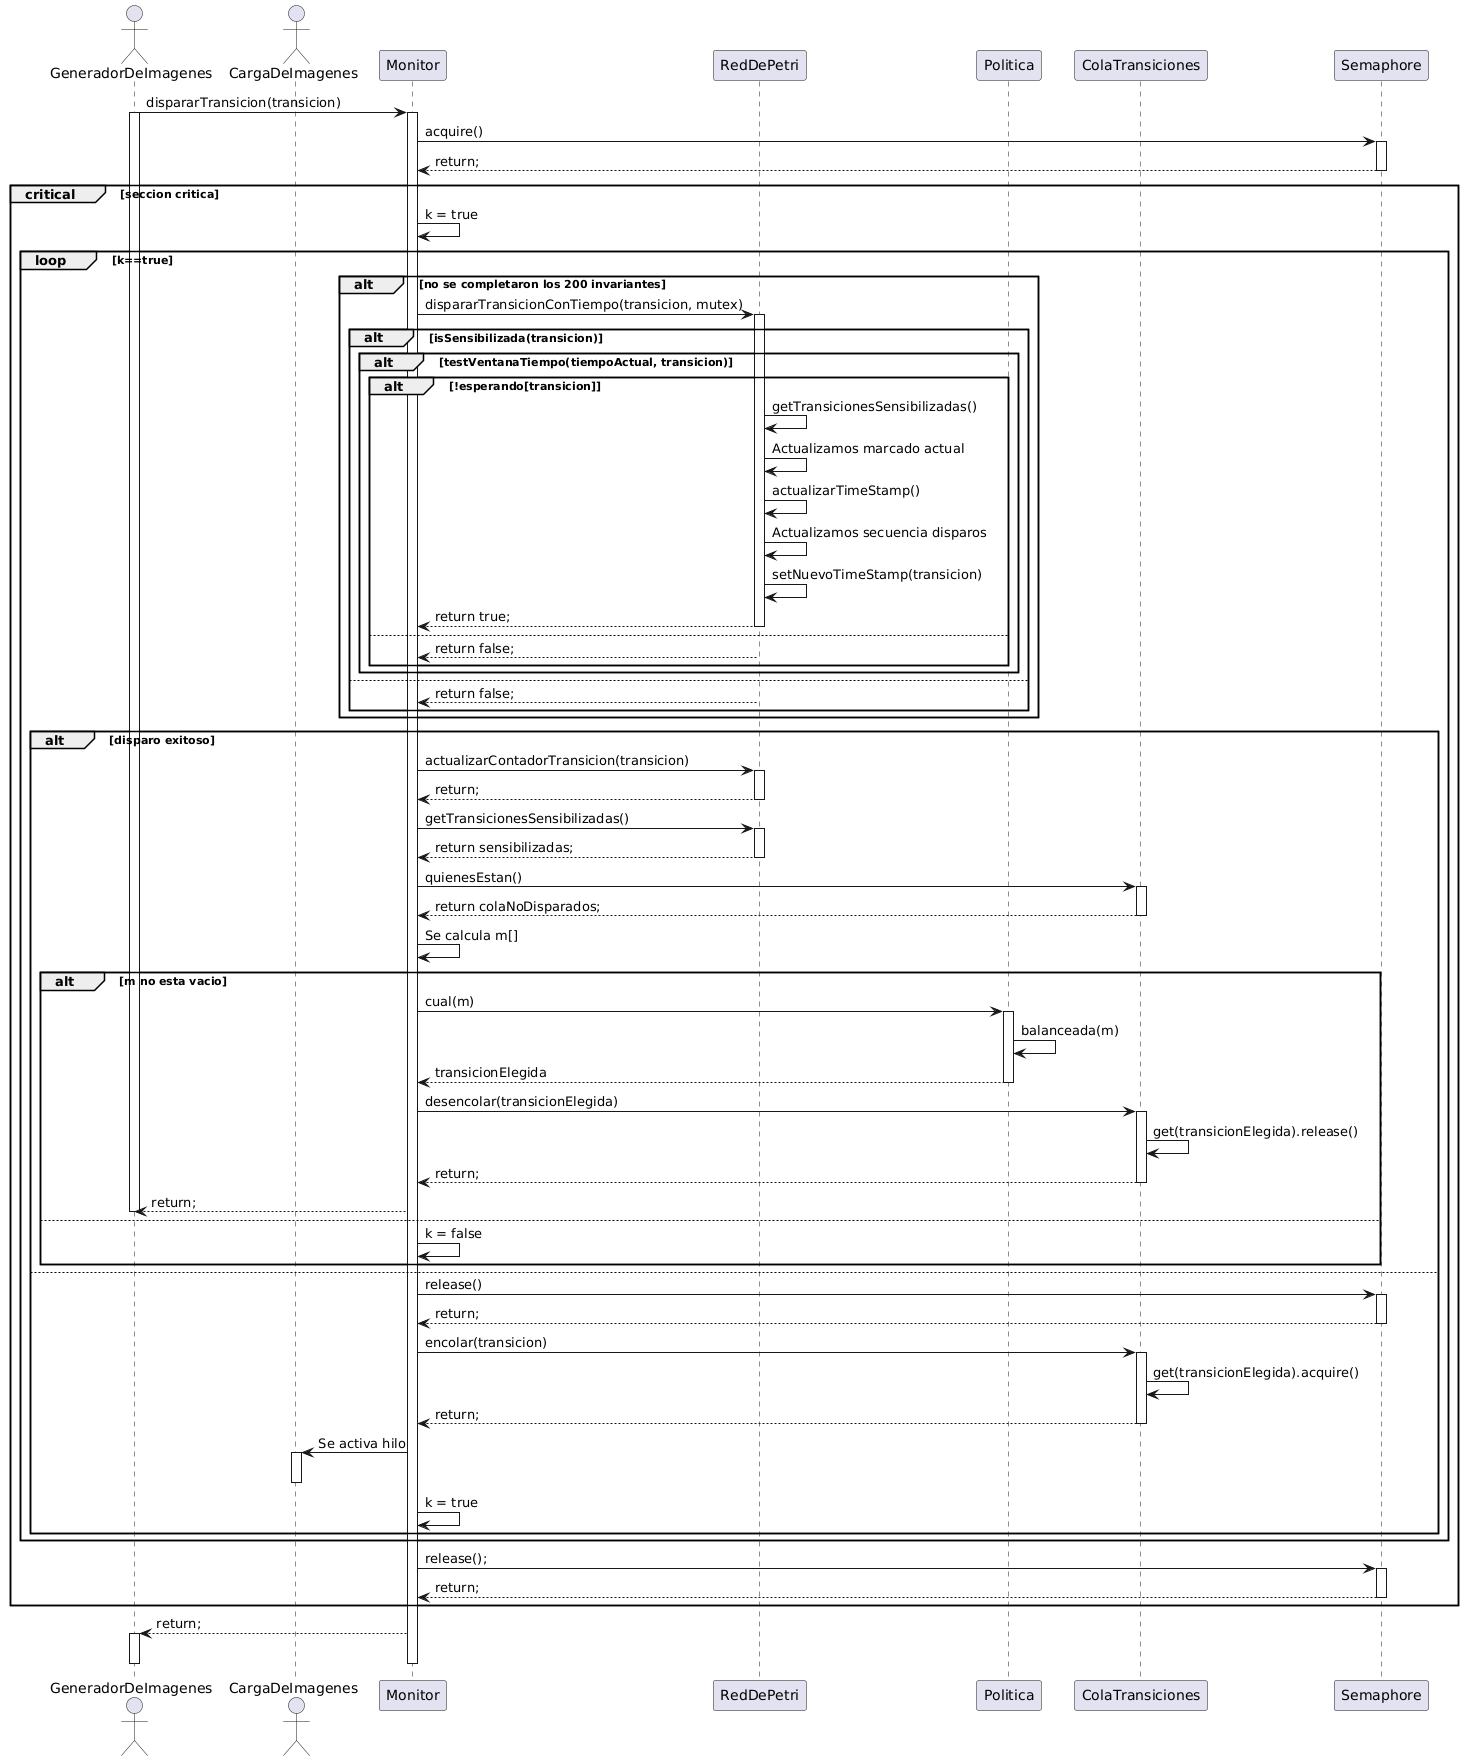

The diagram above was rendered by PlantUML. Its source (embedded in the PNG):
@startuml
actor "GeneradorDeImagenes" as GeneradorDeImagenes
actor "CargaDeImagenes" as CargaDeImagenes

participant "Monitor" as Monitor
participant "RedDePetri" as RedDePetri
participant "Politica" as Politica
participant "ColaTransiciones" as ColaTransiciones
participant "Semaphore" as Semaphore

GeneradorDeImagenes -> Monitor: dispararTransicion(transicion)
activate GeneradorDeImagenes
activate Monitor
Monitor -> Semaphore: acquire()
activate Semaphore
Semaphore --> Monitor: return;
deactivate Semaphore
critical seccion critica
  Monitor -> Monitor: k = true
  loop k==true
    alt no se completaron los 200 invariantes
      Monitor -> RedDePetri: dispararTransicionConTiempo(transicion, mutex)
      activate RedDePetri
      alt isSensibilizada(transicion)
        alt testVentanaTiempo(tiempoActual, transicion)
          alt !esperando[transicion]
            RedDePetri -> RedDePetri: getTransicionesSensibilizadas()
            RedDePetri -> RedDePetri: Actualizamos marcado actual
            RedDePetri -> RedDePetri: actualizarTimeStamp()
            RedDePetri -> RedDePetri: Actualizamos secuencia disparos
            RedDePetri -> RedDePetri: setNuevoTimeStamp(transicion)
            RedDePetri --> Monitor: return true;
            deactivate RedDePetri
          else
            RedDePetri --> Monitor: return false;
          end
        end
      else
        RedDePetri --> Monitor: return false;
      end
    end
    alt disparo exitoso
      Monitor -> RedDePetri: actualizarContadorTransicion(transicion)
      activate RedDePetri
      RedDePetri --> Monitor: return;
      deactivate RedDePetri
      Monitor -> RedDePetri: getTransicionesSensibilizadas()
      activate  RedDePetri
      RedDePetri --> Monitor: return sensibilizadas;
      deactivate RedDePetri
      Monitor -> ColaTransiciones: quienesEstan()
      activate ColaTransiciones
      ColaTransiciones --> Monitor: return colaNoDisparados;
      deactivate ColaTransiciones
      Monitor -> Monitor: Se calcula m[]
      alt m no esta vacio
        Monitor -> Politica: cual(m)
        activate Politica
        Politica -> Politica: balanceada(m)
        Politica --> Monitor: transicionElegida
        deactivate Politica
        Monitor -> ColaTransiciones: desencolar(transicionElegida)
        activate ColaTransiciones
        ColaTransiciones -> ColaTransiciones: get(transicionElegida).release()
        ColaTransiciones --> Monitor: return;
        deactivate ColaTransiciones
        Monitor --> GeneradorDeImagenes: return;
        deactivate GeneradorDeImagenes
      else
        Monitor -> Monitor: k = false
      end
    else
      Monitor -> Semaphore: release()
      activate Semaphore
      Semaphore --> Monitor: return;
      deactivate Semaphore
      Monitor -> ColaTransiciones: encolar(transicion)
      activate ColaTransiciones
      ColaTransiciones -> ColaTransiciones: get(transicionElegida).acquire()
      ColaTransiciones --> Monitor: return;
      deactivate ColaTransiciones
      Monitor -> CargaDeImagenes: Se activa hilo
      activate CargaDeImagenes
      deactivate CargaDeImagenes
      Monitor -> Monitor: k = true
    end
  end
    Monitor -> Semaphore: release();
    activate Semaphore
    Semaphore --> Monitor: return;
    deactivate Semaphore
end
Monitor --> GeneradorDeImagenes: return;
activate GeneradorDeImagenes
deactivate GeneradorDeImagenes
deactivate Monitor
@enduml